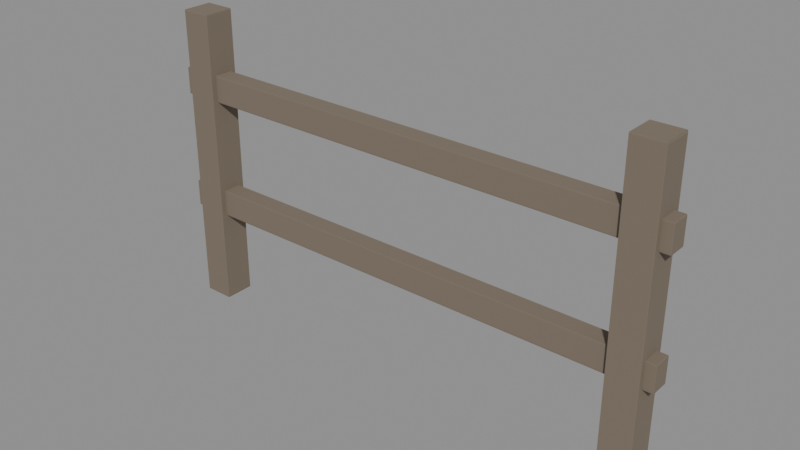 # Source: fence.blend  (saved by Blender 5.2.44; exported with 4.5.12 LTS)
import bpy
from mathutils import Matrix  # noqa: F401  (used for matrix-valued properties, if any)

bpy.ops.wm.read_factory_settings(use_empty=True)
scene = bpy.context.scene
scene.name = 'Scene'

# ---- materials (node trees are filled in below, after node groups)
mat_wooddark = bpy.data.materials.new('WoodDark')

# ---- material node trees
mat_wooddark.use_nodes = True; mat_wooddark.node_tree.nodes.clear()
_N = mat_wooddark.node_tree.nodes; _L = mat_wooddark.node_tree.links
n0 = _N.new('ShaderNodeBsdfPrincipled'); n0.name = 'Principled BSDF'; n0.location = (-200, 100)
n0.inputs[0].default_value = (0.2, 0.16, 0.12, 1.0)
n0.inputs[2].default_value = 1.0
n0.inputs[10].default_value = 0.005
n1 = _N.new('ShaderNodeOutputMaterial'); n1.name = 'Material Output'; n1.location = (200, 100)
_L.new(n0.outputs[0], n1.inputs[0])
n1.is_active_output = True

# ---- meshes
me_cube = bpy.data.meshes.new('Cube')
me_cube.from_pydata([(-0.494, -0.494, -0.5), (-0.494, -0.5, -0.494), (-0.5, -0.494, -0.494), (-0.494, -0.4982, -0.4982), (-0.4975, -0.4975, -0.4975), (-0.4982, -0.4982, -0.494), (-0.4982, -0.494, -0.4982), (-0.494, -0.5, 0.494), (-0.494, -0.494, 0.5), (-0.5, -0.494, 0.494), (-0.494, -0.4982, 0.4982), (-0.4975, -0.4975, 0.4975), (-0.4982, -0.494, 0.4982), (-0.4982, -0.4982, 0.494), (-0.494, 0.494, -0.5), (-0.5, 0.494, -0.494), (-0.494, 0.5, -0.494), (-0.4982, 0.494, -0.4982), (-0.4975, 0.4975, -0.4975), (-0.4982, 0.4982, -0.494), (-0.494, 0.4982, -0.4982), (-0.494, 0.494, 0.5), (-0.494, 0.5, 0.494), (-0.5, 0.494, 0.494), (-0.494, 0.4982, 0.4982), (-0.4975, 0.4975, 0.4975), (-0.4982, 0.4982, 0.494), (-0.4982, 0.494, 0.4982), (0.494, -0.494, -0.5), (0.5, -0.494, -0.494), (0.494, -0.5, -0.494), (0.4982, -0.494, -0.4982), (0.4975, -0.4975, -0.4975), (0.4982, -0.4982, -0.494), (0.494, -0.4982, -0.4982), (0.494, -0.494, 0.5), (0.494, -0.5, 0.494), (0.5, -0.494, 0.494), (0.494, -0.4982, 0.4982), (0.4975, -0.4975, 0.4975), (0.4982, -0.4982, 0.494), (0.4982, -0.494, 0.4982), (0.494, 0.494, -0.5), (0.494, 0.5, -0.494), (0.5, 0.494, -0.494), (0.494, 0.4982, -0.4982), (0.4975, 0.4975, -0.4975), (0.4982, 0.4982, -0.494), (0.4982, 0.494, -0.4982), (0.494, 0.494, 0.5), (0.5, 0.494, 0.494), (0.494, 0.5, 0.494), (0.4982, 0.494, 0.4982), (0.4975, 0.4975, 0.4975), (0.4982, 0.4982, 0.494), (0.494, 0.4982, 0.4982), (15.06, -0.494, -0.5), (15.06, -0.5, -0.494), (15.06, -0.494, -0.494), (15.06, -0.4982, -0.4982), (15.06, -0.4975, -0.4975), (15.06, -0.4982, -0.494), (15.06, -0.494, -0.4982), (15.06, -0.5, 0.494), (15.06, -0.494, 0.5), (15.06, -0.494, 0.494), (15.06, -0.4982, 0.4982), (15.06, -0.4975, 0.4975), (15.06, -0.494, 0.4982), (15.06, -0.4982, 0.494), (15.06, 0.494, -0.5), (15.06, 0.494, -0.494), (15.06, 0.5, -0.494), (15.06, 0.494, -0.4982), (15.06, 0.4975, -0.4975), (15.06, 0.4982, -0.494), (15.06, 0.4982, -0.4982), (15.06, 0.494, 0.5), (15.06, 0.5, 0.494), (15.06, 0.494, 0.494), (15.06, 0.4982, 0.4982), (15.06, 0.4975, 0.4975), (15.06, 0.4982, 0.494), (15.06, 0.494, 0.4982), (16.05, -0.494, -0.5), (16.06, -0.494, -0.494), (16.05, -0.5, -0.494), (16.05, -0.494, -0.4982), (16.05, -0.4975, -0.4975), (16.05, -0.4982, -0.494), (16.05, -0.4982, -0.4982), (16.05, -0.494, 0.5), (16.05, -0.5, 0.494), (16.06, -0.494, 0.494), (16.05, -0.4982, 0.4982), (16.05, -0.4975, 0.4975), (16.05, -0.4982, 0.494), (16.05, -0.494, 0.4982), (16.05, 0.494, -0.5), (16.05, 0.5, -0.494), (16.06, 0.494, -0.494), (16.05, 0.4982, -0.4982), (16.05, 0.4975, -0.4975), (16.05, 0.4982, -0.494), (16.05, 0.494, -0.4982), (16.05, 0.494, 0.5), (16.06, 0.494, 0.494), (16.05, 0.5, 0.494), (16.05, 0.494, 0.4982), (16.05, 0.4975, 0.4975), (16.05, 0.4982, 0.494), (16.05, 0.4982, 0.4982), (-0.8273, -0.2996, -0.1889), (-0.8273, -0.3056, -0.1829), (-0.8333, -0.2996, -0.1829), (-0.8273, -0.3038, -0.1871), (-0.8308, -0.303, -0.1864), (-0.8316, -0.3038, -0.1829), (-0.8316, -0.2996, -0.1871), (-0.8273, -0.3056, -0.106), (-0.8273, -0.2996, -0.1), (-0.8333, -0.2996, -0.106), (-0.8273, -0.3038, -0.1018), (-0.8308, -0.303, -0.1025), (-0.8316, -0.2996, -0.1018), (-0.8316, -0.3038, -0.106), (-0.8273, 0.2996, -0.1889), (-0.8333, 0.2996, -0.1829), (-0.8273, 0.3056, -0.1829), (-0.8316, 0.2996, -0.1871), (-0.8308, 0.303, -0.1864), (-0.8316, 0.3038, -0.1829), (-0.8273, 0.3038, -0.1871), (-0.8273, 0.2996, -0.1), (-0.8273, 0.3056, -0.106), (-0.8333, 0.2996, -0.106), (-0.8273, 0.3038, -0.1018), (-0.8308, 0.303, -0.1025), (-0.8316, 0.3038, -0.106), (-0.8316, 0.2996, -0.1018), (16.38, -0.2996, -0.1889), (16.39, -0.2996, -0.1829), (16.38, -0.3056, -0.1829), (16.39, -0.2996, -0.1871), (16.39, -0.303, -0.1864), (16.39, -0.3038, -0.1829), (16.38, -0.3038, -0.1871), (16.38, -0.2996, -0.1), (16.38, -0.3056, -0.106), (16.39, -0.2996, -0.106), (16.38, -0.3038, -0.1018), (16.39, -0.303, -0.1025), (16.39, -0.3038, -0.106), (16.39, -0.2996, -0.1018), (16.38, 0.2996, -0.1889), (16.38, 0.3056, -0.1829), (16.39, 0.2996, -0.1829), (16.38, 0.3038, -0.1871), (16.39, 0.303, -0.1864), (16.39, 0.3038, -0.1829), (16.39, 0.2996, -0.1871), (16.38, 0.2996, -0.1), (16.39, 0.2996, -0.106), (16.38, 0.3056, -0.106), (16.39, 0.2996, -0.1018), (16.39, 0.303, -0.1025), (16.39, 0.3038, -0.106), (16.38, 0.3038, -0.1018), (-0.8273, -0.2996, 0.2111), (-0.8273, -0.3056, 0.2171), (-0.8333, -0.2996, 0.2171), (-0.8273, -0.3038, 0.2129), (-0.8308, -0.303, 0.2136), (-0.8316, -0.3038, 0.2171), (-0.8316, -0.2996, 0.2129), (-0.8273, -0.3056, 0.294), (-0.8273, -0.2996, 0.3), (-0.8333, -0.2996, 0.294), (-0.8273, -0.3038, 0.2982), (-0.8308, -0.303, 0.2975), (-0.8316, -0.2996, 0.2982), (-0.8316, -0.3038, 0.294), (-0.8273, 0.2996, 0.2111), (-0.8333, 0.2996, 0.2171), (-0.8273, 0.3056, 0.2171), (-0.8316, 0.2996, 0.2129), (-0.8308, 0.303, 0.2136), (-0.8316, 0.3038, 0.2171), (-0.8273, 0.3038, 0.2129), (-0.8273, 0.2996, 0.3), (-0.8273, 0.3056, 0.294), (-0.8333, 0.2996, 0.294), (-0.8273, 0.3038, 0.2982), (-0.8308, 0.303, 0.2975), (-0.8316, 0.3038, 0.294), (-0.8316, 0.2996, 0.2982), (16.38, -0.2996, 0.2111), (16.39, -0.2996, 0.2171), (16.38, -0.3056, 0.2171), (16.39, -0.2996, 0.2129), (16.39, -0.303, 0.2136), (16.39, -0.3038, 0.2171), (16.38, -0.3038, 0.2129), (16.38, -0.2996, 0.3), (16.38, -0.3056, 0.294), (16.39, -0.2996, 0.294), (16.38, -0.3038, 0.2982), (16.39, -0.303, 0.2975), (16.39, -0.3038, 0.294), (16.39, -0.2996, 0.2982), (16.38, 0.2996, 0.2111), (16.38, 0.3056, 0.2171), (16.39, 0.2996, 0.2171), (16.38, 0.3038, 0.2129), (16.39, 0.303, 0.2136), (16.39, 0.3038, 0.2171), (16.39, 0.2996, 0.2129), (16.38, 0.2996, 0.3), (16.39, 0.2996, 0.294), (16.38, 0.3056, 0.294), (16.39, 0.2996, 0.2982), (16.39, 0.303, 0.2975), (16.39, 0.3038, 0.294), (16.38, 0.3038, 0.2982)], [], [(0, 3, 4, 6), (1, 5, 4, 3), (2, 6, 4, 5), (7, 10, 11, 13), (8, 12, 11, 10), (9, 13, 11, 12), (14, 17, 18, 20), (15, 19, 18, 17), (16, 20, 18, 19), (21, 24, 25, 27), (22, 26, 25, 24), (23, 27, 25, 26), (28, 31, 32, 34), (29, 33, 32, 31), (30, 34, 32, 33), (35, 38, 39, 41), (36, 40, 39, 38), (37, 41, 39, 40), (42, 45, 46, 48), (43, 47, 46, 45), (44, 48, 46, 47), (49, 52, 53, 55), (50, 54, 53, 52), (51, 55, 53, 54), (56, 59, 60, 62), (57, 61, 60, 59), (58, 62, 60, 61), (63, 66, 67, 69), (64, 68, 67, 66), (65, 69, 67, 68), (70, 73, 74, 76), (71, 75, 74, 73), (72, 76, 74, 75), (77, 80, 81, 83), (78, 82, 81, 80), (79, 83, 81, 82), (84, 87, 88, 90), (85, 89, 88, 87), (86, 90, 88, 89), (91, 94, 95, 97), (92, 96, 95, 94), (93, 97, 95, 96), (98, 101, 102, 104), (99, 103, 102, 101), (100, 104, 102, 103), (105, 108, 109, 111), (106, 110, 109, 108), (107, 111, 109, 110), (112, 115, 116, 118), (113, 117, 116, 115), (114, 118, 116, 117), (119, 122, 123, 125), (120, 124, 123, 122), (121, 125, 123, 124), (126, 129, 130, 132), (127, 131, 130, 129), (128, 132, 130, 131), (133, 136, 137, 139), (134, 138, 137, 136), (135, 139, 137, 138), (140, 143, 144, 146), (141, 145, 144, 143), (142, 146, 144, 145), (147, 150, 151, 153), (148, 152, 151, 150), (149, 153, 151, 152), (154, 157, 158, 160), (155, 159, 158, 157), (156, 160, 158, 159), (161, 164, 165, 167), (162, 166, 165, 164), (163, 167, 165, 166), (168, 171, 172, 174), (169, 173, 172, 171), (170, 174, 172, 173), (175, 178, 179, 181), (176, 180, 179, 178), (177, 181, 179, 180), (182, 185, 186, 188), (183, 187, 186, 185), (184, 188, 186, 187), (189, 192, 193, 195), (190, 194, 193, 192), (191, 195, 193, 194), (196, 199, 200, 202), (197, 201, 200, 199), (198, 202, 200, 201), (203, 206, 207, 209), (204, 208, 207, 206), (205, 209, 207, 208), (210, 213, 214, 216), (211, 215, 214, 213), (212, 216, 214, 215), (217, 220, 221, 223), (218, 222, 221, 220), (219, 223, 221, 222), (14, 0, 6, 17), (17, 6, 2, 15), (1, 7, 13, 5), (5, 13, 9, 2), (8, 21, 27, 12), (12, 27, 23, 9), (22, 16, 19, 26), (26, 19, 15, 23), (42, 14, 20, 45), (45, 20, 16, 43), (21, 49, 55, 24), (24, 55, 51, 22), (50, 44, 47, 54), (54, 47, 43, 51), (28, 42, 48, 31), (31, 48, 44, 29), (49, 35, 41, 52), (52, 41, 37, 50), (36, 30, 33, 40), (40, 33, 29, 37), (0, 28, 34, 3), (3, 34, 30, 1), (35, 8, 10, 38), (38, 10, 7, 36), (70, 56, 62, 73), (73, 62, 58, 71), (57, 63, 69, 61), (61, 69, 65, 58), (64, 77, 83, 68), (68, 83, 79, 65), (78, 72, 75, 82), (82, 75, 71, 79), (98, 70, 76, 101), (101, 76, 72, 99), (77, 105, 111, 80), (80, 111, 107, 78), (106, 100, 103, 110), (110, 103, 99, 107), (84, 98, 104, 87), (87, 104, 100, 85), (105, 91, 97, 108), (108, 97, 93, 106), (92, 86, 89, 96), (96, 89, 85, 93), (56, 84, 90, 59), (59, 90, 86, 57), (91, 64, 66, 94), (94, 66, 63, 92), (126, 112, 118, 129), (129, 118, 114, 127), (113, 119, 125, 117), (117, 125, 121, 114), (120, 133, 139, 124), (124, 139, 135, 121), (134, 128, 131, 138), (138, 131, 127, 135), (154, 126, 132, 157), (157, 132, 128, 155), (133, 161, 167, 136), (136, 167, 163, 134), (162, 156, 159, 166), (166, 159, 155, 163), (140, 154, 160, 143), (143, 160, 156, 141), (161, 147, 153, 164), (164, 153, 149, 162), (148, 142, 145, 152), (152, 145, 141, 149), (112, 140, 146, 115), (115, 146, 142, 113), (147, 120, 122, 150), (150, 122, 119, 148), (182, 168, 174, 185), (185, 174, 170, 183), (169, 175, 181, 173), (173, 181, 177, 170), (176, 189, 195, 180), (180, 195, 191, 177), (190, 184, 187, 194), (194, 187, 183, 191), (210, 182, 188, 213), (213, 188, 184, 211), (189, 217, 223, 192), (192, 223, 219, 190), (218, 212, 215, 222), (222, 215, 211, 219), (196, 210, 216, 199), (199, 216, 212, 197), (217, 203, 209, 220), (220, 209, 205, 218), (204, 198, 201, 208), (208, 201, 197, 205), (168, 196, 202, 171), (171, 202, 198, 169), (203, 176, 178, 206), (206, 178, 175, 204), (14, 42, 28, 0), (2, 9, 23, 15), (30, 36, 7, 1), (49, 21, 8, 35), (16, 22, 51, 43), (44, 50, 37, 29), (70, 98, 84, 56), (58, 65, 79, 71), (86, 92, 63, 57), (105, 77, 64, 91), (72, 78, 107, 99), (100, 106, 93, 85), (126, 154, 140, 112), (114, 121, 135, 127), (142, 148, 119, 113), (161, 133, 120, 147), (128, 134, 163, 155), (156, 162, 149, 141), (182, 210, 196, 168), (170, 177, 191, 183), (198, 204, 175, 169), (217, 189, 176, 203), (184, 190, 219, 211), (212, 218, 205, 197)])
_uv = me_cube.uv_layers.new(name='UVMap')
_uv.uv.foreach_set('vector', [0.1265, 0.7485, 0.1265, 0.75, 0.1256, 0.75, 0.125, 0.7485, 0.3765, 0.9985, 0.3765, 1.0, 0.3756, 1.0, 0.375, 0.9985, 0.3765, 0.0015, 0.375, 0.0015, 0.375, 0.000634, 0.3765, 0.0, 0.6235, 0.9985, 0.625, 0.9985, 0.625, 0.9994, 0.6235, 1.0, 0.8735, 0.7485, 0.875, 0.7485, 0.875, 0.7494, 0.8735, 0.75, 0.6235, 0.0015, 0.6235, 0.0, 0.6244, 0.0, 0.625, 0.0015, 0.1265, 0.5015, 0.125, 0.5015, 0.125, 0.5006, 0.1265, 0.5, 0.3765, 0.2485, 0.3765, 0.25, 0.3753, 0.2503, 0.375, 0.2485, 0.3765, 0.2515, 0.375, 0.2515, 0.3753, 0.2503, 0.3765, 0.25, 0.8735, 0.5015, 0.8735, 0.5, 0.8744, 0.5, 0.875, 0.5015, 0.6235, 0.2515, 0.6235, 0.25, 0.6247, 0.2497, 0.625, 0.2515, 0.6235, 0.2485, 0.625, 0.2485, 0.6247, 0.2497, 0.6235, 0.25, 0.3735, 0.7485, 0.375, 0.7485, 0.3752, 0.75, 0.3742, 0.7508, 0.3765, 0.7485, 0.3765, 0.75, 0.3752, 0.75, 0.375, 0.7485, 0.3765, 0.7515, 0.3742, 0.7508, 0.3752, 0.75, 0.3765, 0.75, 0.6265, 0.7485, 0.6258, 0.7508, 0.625, 0.7498, 0.625, 0.7485, 0.6235, 0.7515, 0.6235, 0.75, 0.625, 0.7498, 0.6258, 0.7508, 0.6235, 0.7485, 0.625, 0.7485, 0.625, 0.7498, 0.6235, 0.75, 0.3735, 0.5015, 0.3742, 0.4992, 0.375, 0.5002, 0.375, 0.5015, 0.3765, 0.4985, 0.3765, 0.5, 0.375, 0.5002, 0.3742, 0.4992, 0.3765, 0.5015, 0.375, 0.5015, 0.375, 0.5002, 0.3765, 0.5, 0.6265, 0.5015, 0.625, 0.5015, 0.6248, 0.5, 0.6258, 0.4992, 0.6235, 0.5015, 0.6235, 0.5, 0.6248, 0.5, 0.625, 0.5015, 0.6235, 0.4985, 0.6258, 0.4992, 0.6248, 0.5, 0.6235, 0.5, 0.1265, 0.7485, 0.1265, 0.75, 0.1256, 0.75, 0.125, 0.7485, 0.3765, 0.9985, 0.3765, 1.0, 0.3756, 1.0, 0.375, 0.9985, 0.3765, 0.0015, 0.375, 0.0015, 0.375, 0.000634, 0.3765, 0.0, 0.6235, 0.9985, 0.625, 0.9985, 0.625, 0.9994, 0.6235, 1.0, 0.8735, 0.7485, 0.875, 0.7485, 0.875, 0.7494, 0.8735, 0.75, 0.6235, 0.0015, 0.6235, 0.0, 0.6244, 0.0, 0.625, 0.0015, 0.1265, 0.5015, 0.125, 0.5015, 0.125, 0.5006, 0.1265, 0.5, 0.3765, 0.2485, 0.3765, 0.25, 0.3753, 0.2503, 0.375, 0.2485, 0.3765, 0.2515, 0.375, 0.2515, 0.3753, 0.2503, 0.3765, 0.25, 0.8735, 0.5015, 0.8735, 0.5, 0.8744, 0.5, 0.875, 0.5015, 0.6235, 0.2515, 0.6235, 0.25, 0.6247, 0.2497, 0.625, 0.2515, 0.6235, 0.2485, 0.625, 0.2485, 0.6247, 0.2497, 0.6235, 0.25, 0.3735, 0.7485, 0.375, 0.7485, 0.3752, 0.75, 0.3742, 0.7508, 0.3765, 0.7485, 0.3765, 0.75, 0.3752, 0.75, 0.375, 0.7485, 0.3765, 0.7515, 0.3742, 0.7508, 0.3752, 0.75, 0.3765, 0.75, 0.6265, 0.7485, 0.6258, 0.7508, 0.625, 0.7498, 0.625, 0.7485, 0.6235, 0.7515, 0.6235, 0.75, 0.625, 0.7498, 0.6258, 0.7508, 0.6235, 0.7485, 0.625, 0.7485, 0.625, 0.7498, 0.6235, 0.75, 0.3735, 0.5015, 0.3742, 0.4992, 0.375, 0.5002, 0.375, 0.5015, 0.3765, 0.4985, 0.3765, 0.5, 0.375, 0.5002, 0.3742, 0.4992, 0.3765, 0.5015, 0.375, 0.5015, 0.375, 0.5002, 0.3765, 0.5, 0.6265, 0.5015, 0.625, 0.5015, 0.6248, 0.5, 0.6258, 0.4992, 0.6235, 0.5015, 0.6235, 0.5, 0.6248, 0.5, 0.625, 0.5015, 0.6235, 0.4985, 0.6258, 0.4992, 0.6248, 0.5, 0.6235, 0.5, 0.1251, 0.7475, 0.1251, 0.75, 0.125, 0.75, 0.125, 0.7475, 0.3919, 0.9999, 0.3919, 1.0, 0.3821, 1.0, 0.375, 0.9999, 0.3919, 0.002455, 0.375, 0.002455, 0.375, 0.001037, 0.3919, 0.0, 0.6081, 0.9999, 0.625, 0.9999, 0.625, 1.0, 0.6081, 1.0, 0.8749, 0.7475, 0.875, 0.7475, 0.875, 0.749, 0.8749, 0.75, 0.6081, 0.002455, 0.6081, 0.0, 0.6179, 0.0, 0.625, 0.002455, 0.1251, 0.5025, 0.125, 0.5025, 0.125, 0.501, 0.1251, 0.5, 0.3919, 0.2475, 0.3919, 0.25, 0.3786, 0.25, 0.375, 0.2475, 0.3919, 0.2501, 0.375, 0.2501, 0.3786, 0.25, 0.3919, 0.25, 0.8749, 0.5025, 0.8749, 0.5, 0.875, 0.5, 0.875, 0.5025, 0.6081, 0.2501, 0.6081, 0.25, 0.6214, 0.2495, 0.625, 0.2501, 0.6081, 0.2475, 0.625, 0.2475, 0.6214, 0.2495, 0.6081, 0.25, 0.3749, 0.7475, 0.375, 0.7475, 0.3774, 0.7497, 0.375, 0.75, 0.3919, 0.7475, 0.3919, 0.75, 0.3774, 0.7497, 0.375, 0.7475, 0.3919, 0.7501, 0.375, 0.75, 0.3774, 0.7497, 0.3919, 0.75, 0.6251, 0.7475, 0.625, 0.75, 0.6226, 0.7497, 0.625, 0.7475, 0.6081, 0.7501, 0.6081, 0.75, 0.6226, 0.7497, 0.625, 0.75, 0.6081, 0.7475, 0.625, 0.7475, 0.6226, 0.7497, 0.6081, 0.75, 0.3749, 0.5025, 0.375, 0.5, 0.3774, 0.5003, 0.375, 0.5025, 0.3919, 0.4999, 0.3919, 0.5, 0.3774, 0.5003, 0.375, 0.5, 0.3919, 0.5025, 0.375, 0.5025, 0.3774, 0.5003, 0.3919, 0.5, 0.6251, 0.5025, 0.625, 0.5025, 0.6226, 0.5003, 0.625, 0.5, 0.6081, 0.5025, 0.6081, 0.5, 0.6226, 0.5003, 0.625, 0.5025, 0.6081, 0.4999, 0.625, 0.5, 0.6226, 0.5003, 0.6081, 0.5, 0.1251, 0.7475, 0.1251, 0.75, 0.125, 0.75, 0.125, 0.7475, 0.3919, 0.9999, 0.3919, 1.0, 0.3821, 1.0, 0.375, 0.9999, 0.3919, 0.002455, 0.375, 0.002455, 0.375, 0.001037, 0.3919, 0.0, 0.6081, 0.9999, 0.625, 0.9999, 0.625, 1.0, 0.6081, 1.0, 0.8749, 0.7475, 0.875, 0.7475, 0.875, 0.749, 0.8749, 0.75, 0.6081, 0.002455, 0.6081, 0.0, 0.6179, 0.0, 0.625, 0.002455, 0.1251, 0.5025, 0.125, 0.5025, 0.125, 0.501, 0.1251, 0.5, 0.3919, 0.2475, 0.3919, 0.25, 0.3786, 0.25, 0.375, 0.2475, 0.3919, 0.2501, 0.375, 0.2501, 0.3786, 0.25, 0.3919, 0.25, 0.8749, 0.5025, 0.8749, 0.5, 0.875, 0.5, 0.875, 0.5025, 0.6081, 0.2501, 0.6081, 0.25, 0.6214, 0.2495, 0.625, 0.2501, 0.6081, 0.2475, 0.625, 0.2475, 0.6214, 0.2495, 0.6081, 0.25, 0.3749, 0.7475, 0.375, 0.7475, 0.3774, 0.7497, 0.375, 0.75, 0.3919, 0.7475, 0.3919, 0.75, 0.3774, 0.7497, 0.375, 0.7475, 0.3919, 0.7501, 0.375, 0.75, 0.3774, 0.7497, 0.3919, 0.75, 0.6251, 0.7475, 0.625, 0.75, 0.6226, 0.7497, 0.625, 0.7475, 0.6081, 0.7501, 0.6081, 0.75, 0.6226, 0.7497, 0.625, 0.75, 0.6081, 0.7475, 0.625, 0.7475, 0.6226, 0.7497, 0.6081, 0.75, 0.3749, 0.5025, 0.375, 0.5, 0.3774, 0.5003, 0.375, 0.5025, 0.3919, 0.4999, 0.3919, 0.5, 0.3774, 0.5003, 0.375, 0.5, 0.3919, 0.5025, 0.375, 0.5025, 0.3774, 0.5003, 0.3919, 0.5, 0.6251, 0.5025, 0.625, 0.5025, 0.6226, 0.5003, 0.625, 0.5, 0.6081, 0.5025, 0.6081, 0.5, 0.6226, 0.5003, 0.625, 0.5025, 0.6081, 0.4999, 0.625, 0.5, 0.6226, 0.5003, 0.6081, 0.5, 0.1265, 0.5015, 0.1265, 0.7485, 0.125, 0.7485, 0.125, 0.5015, 0.375, 0.2485, 0.375, 0.0015, 0.3765, 0.0015, 0.3765, 0.2485, 0.3765, 0.9985, 0.6235, 0.9985, 0.6235, 1.0, 0.3765, 1.0, 0.3765, 0.0, 0.6235, 0.0, 0.6235, 0.0015, 0.3765, 0.0015, 0.8735, 0.7485, 0.8735, 0.5015, 0.875, 0.5015, 0.875, 0.7485, 0.625, 0.0015, 0.625, 0.2485, 0.6235, 0.2485, 0.6235, 0.0015, 0.6235, 0.2515, 0.3765, 0.2515, 0.3765, 0.25, 0.6235, 0.25, 0.6235, 0.25, 0.3765, 0.25, 0.3765, 0.2485, 0.6235, 0.2485, 0.3735, 0.5015, 0.1265, 0.5015, 0.1265, 0.5, 0.3742, 0.4992, 0.3742, 0.4992, 0.375, 0.2515, 0.3765, 0.2515, 0.3765, 0.4985, 0.8735, 0.5015, 0.6265, 0.5015, 0.6258, 0.4992, 0.8735, 0.5, 0.625, 0.2515, 0.6258, 0.4992, 0.6235, 0.4985, 0.6235, 0.2515, 0.6235, 0.5015, 0.3765, 0.5015, 0.3765, 0.5, 0.6235, 0.5, 0.6235, 0.5, 0.3765, 0.5, 0.3765, 0.4985, 0.6235, 0.4985, 0.3735, 0.7485, 0.3735, 0.5015, 0.375, 0.5015, 0.375, 0.7485, 0.375, 0.7485, 0.375, 0.5015, 0.3765, 0.5015, 0.3765, 0.7485, 0.6265, 0.5015, 0.6265, 0.7485, 0.625, 0.7485, 0.625, 0.5015, 0.625, 0.5015, 0.625, 0.7485, 0.6235, 0.7485, 0.6235, 0.5015, 0.6235, 0.7515, 0.3765, 0.7515, 0.3765, 0.75, 0.6235, 0.75, 0.6235, 0.75, 0.3765, 0.75, 0.3765, 0.7485, 0.6235, 0.7485, 0.1265, 0.7485, 0.3735, 0.7485, 0.3742, 0.7508, 0.1265, 0.75, 0.375, 0.9985, 0.3742, 0.7508, 0.3765, 0.7515, 0.3765, 0.9985, 0.6265, 0.7485, 0.8735, 0.7485, 0.8735, 0.75, 0.6258, 0.7508, 0.6258, 0.7508, 0.625, 0.9985, 0.6235, 0.9985, 0.6235, 0.7515, 0.1265, 0.5015, 0.1265, 0.7485, 0.125, 0.7485, 0.125, 0.5015, 0.375, 0.2485, 0.375, 0.0015, 0.3765, 0.0015, 0.3765, 0.2485, 0.3765, 0.9985, 0.6235, 0.9985, 0.6235, 1.0, 0.3765, 1.0, 0.3765, 0.0, 0.6235, 0.0, 0.6235, 0.0015, 0.3765, 0.0015, 0.8735, 0.7485, 0.8735, 0.5015, 0.875, 0.5015, 0.875, 0.7485, 0.625, 0.0015, 0.625, 0.2485, 0.6235, 0.2485, 0.6235, 0.0015, 0.6235, 0.2515, 0.3765, 0.2515, 0.3765, 0.25, 0.6235, 0.25, 0.6235, 0.25, 0.3765, 0.25, 0.3765, 0.2485, 0.6235, 0.2485, 0.3735, 0.5015, 0.1265, 0.5015, 0.1265, 0.5, 0.3742, 0.4992, 0.3742, 0.4992, 0.375, 0.2515, 0.3765, 0.2515, 0.3765, 0.4985, 0.8735, 0.5015, 0.6265, 0.5015, 0.6258, 0.4992, 0.8735, 0.5, 0.625, 0.2515, 0.6258, 0.4992, 0.6235, 0.4985, 0.6235, 0.2515, 0.6235, 0.5015, 0.3765, 0.5015, 0.3765, 0.5, 0.6235, 0.5, 0.6235, 0.5, 0.3765, 0.5, 0.3765, 0.4985, 0.6235, 0.4985, 0.3735, 0.7485, 0.3735, 0.5015, 0.375, 0.5015, 0.375, 0.7485, 0.375, 0.7485, 0.375, 0.5015, 0.3765, 0.5015, 0.3765, 0.7485, 0.6265, 0.5015, 0.6265, 0.7485, 0.625, 0.7485, 0.625, 0.5015, 0.625, 0.5015, 0.625, 0.7485, 0.6235, 0.7485, 0.6235, 0.5015, 0.6235, 0.7515, 0.3765, 0.7515, 0.3765, 0.75, 0.6235, 0.75, 0.6235, 0.75, 0.3765, 0.75, 0.3765, 0.7485, 0.6235, 0.7485, 0.1265, 0.7485, 0.3735, 0.7485, 0.3742, 0.7508, 0.1265, 0.75, 0.375, 0.9985, 0.3742, 0.7508, 0.3765, 0.7515, 0.3765, 0.9985, 0.6265, 0.7485, 0.8735, 0.7485, 0.8735, 0.75, 0.6258, 0.7508, 0.6258, 0.7508, 0.625, 0.9985, 0.6235, 0.9985, 0.6235, 0.7515, 0.1251, 0.5025, 0.1251, 0.7475, 0.125, 0.7475, 0.125, 0.5025, 0.375, 0.2475, 0.375, 0.002455, 0.3919, 0.002455, 0.3919, 0.2475, 0.3919, 0.9999, 0.6081, 0.9999, 0.6081, 1.0, 0.3919, 1.0, 0.3919, 0.0, 0.6081, 0.0, 0.6081, 0.002455, 0.3919, 0.002455, 0.8749, 0.7475, 0.8749, 0.5025, 0.875, 0.5025, 0.875, 0.7475, 0.625, 0.002455, 0.625, 0.2475, 0.6081, 0.2475, 0.6081, 0.002455, 0.6081, 0.2501, 0.3919, 0.2501, 0.3919, 0.25, 0.6081, 0.25, 0.6081, 0.25, 0.3919, 0.25, 0.3919, 0.2475, 0.6081, 0.2475, 0.3749, 0.5025, 0.1251, 0.5025, 0.1251, 0.5, 0.375, 0.5, 0.375, 0.5, 0.375, 0.2501, 0.3919, 0.2501, 0.3919, 0.4999, 0.8749, 0.5025, 0.6251, 0.5025, 0.625, 0.5, 0.8749, 0.5, 0.625, 0.2501, 0.625, 0.5, 0.6081, 0.4999, 0.6081, 0.2501, 0.6081, 0.5025, 0.3919, 0.5025, 0.3919, 0.5, 0.6081, 0.5, 0.6081, 0.5, 0.3919, 0.5, 0.3919, 0.4999, 0.6081, 0.4999, 0.3749, 0.7475, 0.3749, 0.5025, 0.375, 0.5025, 0.375, 0.7475, 0.375, 0.7475, 0.375, 0.5025, 0.3919, 0.5025, 0.3919, 0.7475, 0.6251, 0.5025, 0.6251, 0.7475, 0.625, 0.7475, 0.625, 0.5025, 0.625, 0.5025, 0.625, 0.7475, 0.6081, 0.7475, 0.6081, 0.5025, 0.6081, 0.7501, 0.3919, 0.7501, 0.3919, 0.75, 0.6081, 0.75, 0.6081, 0.75, 0.3919, 0.75, 0.3919, 0.7475, 0.6081, 0.7475, 0.1251, 0.7475, 0.3749, 0.7475, 0.375, 0.75, 0.1251, 0.75, 0.375, 0.9999, 0.375, 0.75, 0.3919, 0.7501, 0.3919, 0.9999, 0.6251, 0.7475, 0.8749, 0.7475, 0.8749, 0.75, 0.625, 0.75, 0.625, 0.75, 0.625, 0.9999, 0.6081, 0.9999, 0.6081, 0.7501, 0.1251, 0.5025, 0.1251, 0.7475, 0.125, 0.7475, 0.125, 0.5025, 0.375, 0.2475, 0.375, 0.002455, 0.3919, 0.002455, 0.3919, 0.2475, 0.3919, 0.9999, 0.6081, 0.9999, 0.6081, 1.0, 0.3919, 1.0, 0.3919, 0.0, 0.6081, 0.0, 0.6081, 0.002455, 0.3919, 0.002455, 0.8749, 0.7475, 0.8749, 0.5025, 0.875, 0.5025, 0.875, 0.7475, 0.625, 0.002455, 0.625, 0.2475, 0.6081, 0.2475, 0.6081, 0.002455, 0.6081, 0.2501, 0.3919, 0.2501, 0.3919, 0.25, 0.6081, 0.25, 0.6081, 0.25, 0.3919, 0.25, 0.3919, 0.2475, 0.6081, 0.2475, 0.3749, 0.5025, 0.1251, 0.5025, 0.1251, 0.5, 0.375, 0.5, 0.375, 0.5, 0.375, 0.2501, 0.3919, 0.2501, 0.3919, 0.4999, 0.8749, 0.5025, 0.6251, 0.5025, 0.625, 0.5, 0.8749, 0.5, 0.625, 0.2501, 0.625, 0.5, 0.6081, 0.4999, 0.6081, 0.2501, 0.6081, 0.5025, 0.3919, 0.5025, 0.3919, 0.5, 0.6081, 0.5, 0.6081, 0.5, 0.3919, 0.5, 0.3919, 0.4999, 0.6081, 0.4999, 0.3749, 0.7475, 0.3749, 0.5025, 0.375, 0.5025, 0.375, 0.7475, 0.375, 0.7475, 0.375, 0.5025, 0.3919, 0.5025, 0.3919, 0.7475, 0.6251, 0.5025, 0.6251, 0.7475, 0.625, 0.7475, 0.625, 0.5025, 0.625, 0.5025, 0.625, 0.7475, 0.6081, 0.7475, 0.6081, 0.5025, 0.6081, 0.7501, 0.3919, 0.7501, 0.3919, 0.75, 0.6081, 0.75, 0.6081, 0.75, 0.3919, 0.75, 0.3919, 0.7475, 0.6081, 0.7475, 0.1251, 0.7475, 0.3749, 0.7475, 0.375, 0.75, 0.1251, 0.75, 0.375, 0.9999, 0.375, 0.75, 0.3919, 0.7501, 0.3919, 0.9999, 0.6251, 0.7475, 0.8749, 0.7475, 0.8749, 0.75, 0.625, 0.75, 0.625, 0.75, 0.625, 0.9999, 0.6081, 0.9999, 0.6081, 0.7501, 0.1265, 0.5015, 0.3735, 0.5015, 0.3735, 0.7485, 0.1265, 0.7485, 0.3765, 0.0015, 0.6235, 0.0015, 0.6235, 0.2485, 0.3765, 0.2485, 0.3765, 0.7515, 0.6235, 0.7515, 0.6235, 0.9985, 0.3765, 0.9985, 0.6265, 0.5015, 0.8735, 0.5015, 0.8735, 0.7485, 0.6265, 0.7485, 0.3765, 0.2515, 0.6235, 0.2515, 0.6235, 0.4985, 0.3765, 0.4985, 0.3765, 0.5015, 0.6235, 0.5015, 0.6235, 0.7485, 0.3765, 0.7485, 0.1265, 0.5015, 0.3735, 0.5015, 0.3735, 0.7485, 0.1265, 0.7485, 0.3765, 0.0015, 0.6235, 0.0015, 0.6235, 0.2485, 0.3765, 0.2485, 0.3765, 0.7515, 0.6235, 0.7515, 0.6235, 0.9985, 0.3765, 0.9985, 0.6265, 0.5015, 0.8735, 0.5015, 0.8735, 0.7485, 0.6265, 0.7485, 0.3765, 0.2515, 0.6235, 0.2515, 0.6235, 0.4985, 0.3765, 0.4985, 0.3765, 0.5015, 0.6235, 0.5015, 0.6235, 0.7485, 0.3765, 0.7485, 0.1251, 0.5025, 0.3749, 0.5025, 0.3749, 0.7475, 0.1251, 0.7475, 0.3919, 0.002455, 0.6081, 0.002455, 0.6081, 0.2475, 0.3919, 0.2475, 0.3919, 0.7501, 0.6081, 0.7501, 0.6081, 0.9999, 0.3919, 0.9999, 0.6251, 0.5025, 0.8749, 0.5025, 0.8749, 0.7475, 0.6251, 0.7475, 0.3919, 0.2501, 0.6081, 0.2501, 0.6081, 0.4999, 0.3919, 0.4999, 0.3919, 0.5025, 0.6081, 0.5025, 0.6081, 0.7475, 0.3919, 0.7475, 0.1251, 0.5025, 0.3749, 0.5025, 0.3749, 0.7475, 0.1251, 0.7475, 0.3919, 0.002455, 0.6081, 0.002455, 0.6081, 0.2475, 0.3919, 0.2475, 0.3919, 0.7501, 0.6081, 0.7501, 0.6081, 0.9999, 0.3919, 0.9999, 0.6251, 0.5025, 0.8749, 0.5025, 0.8749, 0.7475, 0.6251, 0.7475, 0.3919, 0.2501, 0.6081, 0.2501, 0.6081, 0.4999, 0.3919, 0.4999, 0.3919, 0.5025, 0.6081, 0.5025, 0.6081, 0.7475, 0.3919, 0.7475])
me_cube.materials.append(mat_wooddark)
me_cube.update()

# ---- objects
ob_fence = bpy.data.objects.new('Fence', me_cube)

# ---- transforms, parenting, visibility, modifiers, constraints
ob_fence.location = (-0.7, 0.0, 0.45)
ob_fence.scale = (0.09, 0.09, 0.9)

# ---- collection membership
scene.collection.objects.link(ob_fence)

# ---- scene / render settings (as saved in the file)
scene.frame_start = 1; scene.frame_end = 250; scene.frame_set(1)
scene.render.engine = 'BLENDER_EEVEE_NEXT'
scene.render.bake_bias = 0.0
scene.render.bake_samples = 0
scene.render.compositor_device = 'GPU'
scene.eevee.use_volume_custom_range = False
scene.eevee.fast_gi_thickness_near = 0.1
scene.eevee.fast_gi_thickness_far = 0.0
scene.eevee.ray_tracing_options.screen_trace_thickness = 0.1
bpy.context.view_layer.update()

# ---- added for rendering (the .blend has no active camera and no usable light): camera, sun + grey world if the file has none
cam_auto = bpy.data.cameras.new('AutoCamera')
cam_auto.lens = 50.0
cam_auto.sensor_width = 36.0
cam_auto.clip_end = 1000.0
ob_auto_camera = bpy.data.objects.new('AutoCamera', cam_auto)
scene.collection.objects.link(ob_auto_camera)
ob_auto_camera.location = (1.66041, -1.99249, 1.77833)
ob_auto_camera.rotation_euler = (1.09748, -7.21219e-08, 0.694738)
scene.camera = ob_auto_camera
light_auto_sun = bpy.data.lights.new('AutoSun', 'SUN')
light_auto_sun.energy = 3.0
light_auto_sun.angle = 0.0523599
ob_auto_sun = bpy.data.objects.new('AutoSun', light_auto_sun)
scene.collection.objects.link(ob_auto_sun)
ob_auto_sun.rotation_euler = (0.872665, 0.174533, 0.523599)
if scene.world is None:
    world_auto = bpy.data.worlds.new('AutoWorld')
    world_auto.color = (0.3, 0.3, 0.3)
    scene.world = world_auto
bpy.context.view_layer.update()
